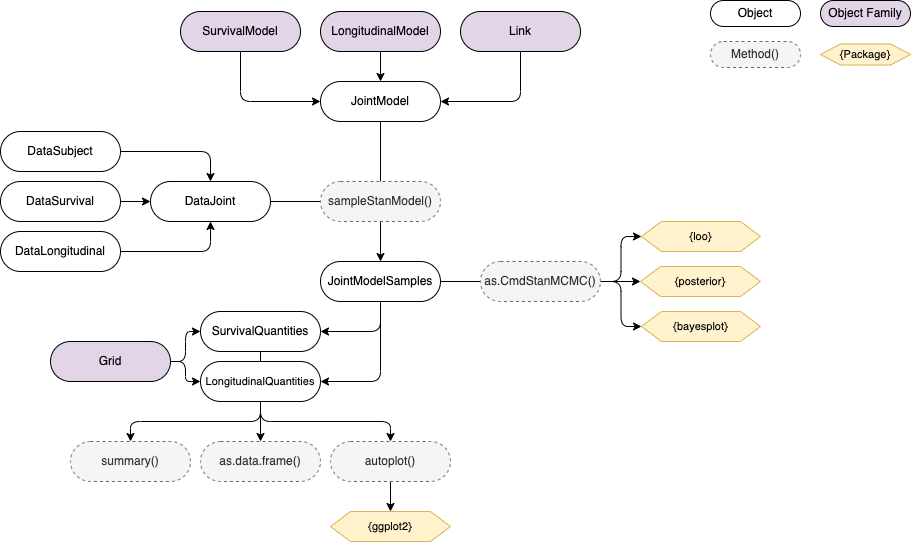

The diagram above was exported from draw.io. Its source (the exported page's mxGraphModel, read from the mxfile embedded in the PNG):
<mxGraphModel dx="1014" dy="585" grid="1" gridSize="10" guides="1" tooltips="1" connect="1" arrows="1" fold="1" page="1" pageScale="1" pageWidth="1654" pageHeight="1169" math="0" shadow="0">
  <root>
    <mxCell id="0" />
    <mxCell id="1" parent="0" />
    <mxCell id="54" style="edgeStyle=orthogonalEdgeStyle;jumpStyle=none;html=1;exitX=0.5;exitY=1;exitDx=0;exitDy=0;entryX=0.5;entryY=0;entryDx=0;entryDy=0;fontSize=11;flowAnimation=0;" parent="1" source="21" target="51" edge="1">
      <mxGeometry relative="1" as="geometry">
        <Array as="points">
          <mxPoint x="300" y="430" />
          <mxPoint x="170" y="430" />
        </Array>
      </mxGeometry>
    </mxCell>
    <mxCell id="55" style="edgeStyle=orthogonalEdgeStyle;jumpStyle=none;html=1;entryX=0.5;entryY=0;entryDx=0;entryDy=0;fontSize=11;flowAnimation=0;" parent="1" source="21" target="52" edge="1">
      <mxGeometry relative="1" as="geometry" />
    </mxCell>
    <mxCell id="56" style="edgeStyle=orthogonalEdgeStyle;jumpStyle=none;html=1;fontSize=11;entryX=0.5;entryY=0;entryDx=0;entryDy=0;exitX=0.5;exitY=1;exitDx=0;exitDy=0;flowAnimation=0;" parent="1" source="21" target="53" edge="1">
      <mxGeometry relative="1" as="geometry">
        <mxPoint x="430" y="440" as="targetPoint" />
        <Array as="points">
          <mxPoint x="300" y="430" />
          <mxPoint x="430" y="430" />
        </Array>
      </mxGeometry>
    </mxCell>
    <mxCell id="2" value="DataSubject" style="rounded=1;whiteSpace=wrap;html=1;arcSize=50;" parent="1" vertex="1">
      <mxGeometry x="40" y="140" width="120" height="40" as="geometry" />
    </mxCell>
    <mxCell id="9" style="edgeStyle=orthogonalEdgeStyle;jumpStyle=none;html=1;entryX=0;entryY=0.5;entryDx=0;entryDy=0;flowAnimation=0;" parent="1" source="3" target="5" edge="1">
      <mxGeometry relative="1" as="geometry" />
    </mxCell>
    <mxCell id="3" value="DataSurvival" style="rounded=1;whiteSpace=wrap;html=1;arcSize=50;" parent="1" vertex="1">
      <mxGeometry x="40" y="190" width="120" height="40" as="geometry" />
    </mxCell>
    <mxCell id="7" style="edgeStyle=orthogonalEdgeStyle;html=1;entryX=0.5;entryY=1;entryDx=0;entryDy=0;jumpStyle=none;flowAnimation=0;" parent="1" source="4" target="5" edge="1">
      <mxGeometry relative="1" as="geometry" />
    </mxCell>
    <mxCell id="4" value="DataLongitudinal" style="rounded=1;whiteSpace=wrap;html=1;arcSize=50;" parent="1" vertex="1">
      <mxGeometry x="40" y="240" width="120" height="40" as="geometry" />
    </mxCell>
    <mxCell id="15" style="edgeStyle=orthogonalEdgeStyle;jumpStyle=none;html=1;entryX=0;entryY=0.5;entryDx=0;entryDy=0;flowAnimation=0;endArrow=none;endFill=0;" parent="1" source="5" target="14" edge="1">
      <mxGeometry relative="1" as="geometry" />
    </mxCell>
    <mxCell id="5" value="DataJoint" style="rounded=1;whiteSpace=wrap;html=1;arcSize=50;" parent="1" vertex="1">
      <mxGeometry x="190" y="190" width="120" height="40" as="geometry" />
    </mxCell>
    <mxCell id="8" style="edgeStyle=orthogonalEdgeStyle;html=1;entryX=0.5;entryY=0;entryDx=0;entryDy=0;jumpStyle=none;exitX=1;exitY=0.5;exitDx=0;exitDy=0;flowAnimation=0;" parent="1" source="2" target="5" edge="1">
      <mxGeometry relative="1" as="geometry">
        <mxPoint x="170" y="270" as="sourcePoint" />
        <mxPoint x="260" y="240" as="targetPoint" />
      </mxGeometry>
    </mxCell>
    <mxCell id="18" style="edgeStyle=orthogonalEdgeStyle;jumpStyle=none;html=1;entryX=0;entryY=0.5;entryDx=0;entryDy=0;exitX=0.5;exitY=1;exitDx=0;exitDy=0;flowAnimation=0;" parent="1" source="10" target="12" edge="1">
      <mxGeometry relative="1" as="geometry" />
    </mxCell>
    <mxCell id="10" value="SurvivalModel" style="rounded=1;whiteSpace=wrap;html=1;arcSize=50;fillColor=#e1d5e7;strokeColor=default;" parent="1" vertex="1">
      <mxGeometry x="220" y="20" width="120" height="40" as="geometry" />
    </mxCell>
    <mxCell id="58" style="edgeStyle=orthogonalEdgeStyle;jumpStyle=none;html=1;entryX=0.5;entryY=0;entryDx=0;entryDy=0;fontSize=11;flowAnimation=0;" parent="1" source="11" target="12" edge="1">
      <mxGeometry relative="1" as="geometry" />
    </mxCell>
    <mxCell id="11" value="LongitudinalModel" style="rounded=1;whiteSpace=wrap;html=1;arcSize=50;fillColor=#e1d5e7;strokeColor=default;" parent="1" vertex="1">
      <mxGeometry x="360" y="20" width="120" height="40" as="geometry" />
    </mxCell>
    <mxCell id="16" style="edgeStyle=orthogonalEdgeStyle;jumpStyle=none;html=1;entryX=0.5;entryY=0;entryDx=0;entryDy=0;flowAnimation=0;endArrow=none;endFill=0;" parent="1" source="12" target="14" edge="1">
      <mxGeometry relative="1" as="geometry" />
    </mxCell>
    <mxCell id="12" value="JointModel" style="rounded=1;whiteSpace=wrap;html=1;arcSize=50;" parent="1" vertex="1">
      <mxGeometry x="360" y="90" width="120" height="40" as="geometry" />
    </mxCell>
    <mxCell id="24" style="edgeStyle=orthogonalEdgeStyle;jumpStyle=none;html=1;fontSize=11;flowAnimation=0;endArrow=none;endFill=0;" parent="1" source="13" target="23" edge="1">
      <mxGeometry relative="1" as="geometry" />
    </mxCell>
    <mxCell id="26" style="edgeStyle=orthogonalEdgeStyle;jumpStyle=none;html=1;entryX=1;entryY=0.5;entryDx=0;entryDy=0;fontSize=11;flowAnimation=0;" parent="1" source="13" target="21" edge="1">
      <mxGeometry relative="1" as="geometry" />
    </mxCell>
    <mxCell id="27" style="edgeStyle=orthogonalEdgeStyle;jumpStyle=none;html=1;exitX=0.5;exitY=1;exitDx=0;exitDy=0;entryX=1;entryY=0.5;entryDx=0;entryDy=0;fontSize=11;flowAnimation=0;" parent="1" source="13" target="20" edge="1">
      <mxGeometry relative="1" as="geometry" />
    </mxCell>
    <mxCell id="13" value="JointModelSamples" style="rounded=1;whiteSpace=wrap;html=1;arcSize=50;" parent="1" vertex="1">
      <mxGeometry x="360" y="270" width="120" height="40" as="geometry" />
    </mxCell>
    <mxCell id="17" style="edgeStyle=orthogonalEdgeStyle;jumpStyle=none;html=1;entryX=0.5;entryY=0;entryDx=0;entryDy=0;flowAnimation=0;" parent="1" source="14" target="13" edge="1">
      <mxGeometry relative="1" as="geometry" />
    </mxCell>
    <mxCell id="14" value="sampleStanModel()" style="rounded=1;whiteSpace=wrap;html=1;arcSize=50;dashed=1;fillColor=#f5f5f5;fontColor=#333333;strokeColor=#666666;" parent="1" vertex="1">
      <mxGeometry x="360" y="190" width="120" height="40" as="geometry" />
    </mxCell>
    <mxCell id="20" value="&lt;font style=&quot;font-size: 11px;&quot;&gt;LongitudinalQuantities&lt;/font&gt;" style="rounded=1;whiteSpace=wrap;html=1;arcSize=50;" parent="1" vertex="1">
      <mxGeometry x="240" y="370" width="120" height="40" as="geometry" />
    </mxCell>
    <mxCell id="21" value="SurvivalQuantities" style="rounded=1;whiteSpace=wrap;html=1;arcSize=50;" parent="1" vertex="1">
      <mxGeometry x="240" y="320" width="120" height="40" as="geometry" />
    </mxCell>
    <mxCell id="28" style="edgeStyle=orthogonalEdgeStyle;jumpStyle=none;html=1;entryX=0;entryY=0.5;entryDx=0;entryDy=0;fontSize=11;flowAnimation=0;" parent="1" source="22" target="21" edge="1">
      <mxGeometry relative="1" as="geometry" />
    </mxCell>
    <mxCell id="29" style="edgeStyle=orthogonalEdgeStyle;jumpStyle=none;html=1;entryX=0;entryY=0.5;entryDx=0;entryDy=0;fontSize=11;flowAnimation=0;" parent="1" source="22" target="20" edge="1">
      <mxGeometry relative="1" as="geometry" />
    </mxCell>
    <mxCell id="22" value="Grid" style="rounded=1;whiteSpace=wrap;html=1;arcSize=50;fillColor=#e1d5e7;strokeColor=default;" parent="1" vertex="1">
      <mxGeometry x="90" y="350" width="120" height="40" as="geometry" />
    </mxCell>
    <mxCell id="48" style="edgeStyle=orthogonalEdgeStyle;jumpStyle=none;html=1;entryX=0;entryY=0.5;entryDx=0;entryDy=0;fontSize=11;flowAnimation=0;" parent="1" source="23" target="45" edge="1">
      <mxGeometry relative="1" as="geometry" />
    </mxCell>
    <mxCell id="49" style="edgeStyle=orthogonalEdgeStyle;jumpStyle=none;html=1;entryX=0;entryY=0.5;entryDx=0;entryDy=0;fontSize=11;flowAnimation=0;" parent="1" source="23" target="46" edge="1">
      <mxGeometry relative="1" as="geometry" />
    </mxCell>
    <mxCell id="50" style="edgeStyle=orthogonalEdgeStyle;jumpStyle=none;html=1;entryX=0;entryY=0.5;entryDx=0;entryDy=0;fontSize=11;flowAnimation=0;" parent="1" source="23" target="47" edge="1">
      <mxGeometry relative="1" as="geometry" />
    </mxCell>
    <mxCell id="23" value="as.CmdStanMCMC()" style="rounded=1;whiteSpace=wrap;html=1;arcSize=50;dashed=1;fillColor=#f5f5f5;fontColor=#333333;strokeColor=#666666;" parent="1" vertex="1">
      <mxGeometry x="520" y="270" width="120" height="40" as="geometry" />
    </mxCell>
    <mxCell id="30" value="Object Family" style="rounded=1;whiteSpace=wrap;html=1;arcSize=50;fillColor=#e1d5e7;strokeColor=default;" parent="1" vertex="1">
      <mxGeometry x="860" y="9" width="90" height="26" as="geometry" />
    </mxCell>
    <mxCell id="32" value="Method()" style="rounded=1;whiteSpace=wrap;html=1;arcSize=50;dashed=1;fillColor=#f5f5f5;fontColor=#333333;strokeColor=#666666;" parent="1" vertex="1">
      <mxGeometry x="750" y="50" width="90" height="26" as="geometry" />
    </mxCell>
    <mxCell id="44" value="{Package}" style="shape=hexagon;perimeter=hexagonPerimeter2;whiteSpace=wrap;html=1;fixedSize=1;strokeColor=#d6b656;fontSize=11;fillColor=#fff2cc;" parent="1" vertex="1">
      <mxGeometry x="860" y="52.5" width="90" height="21" as="geometry" />
    </mxCell>
    <mxCell id="45" value="{loo}" style="shape=hexagon;perimeter=hexagonPerimeter2;whiteSpace=wrap;html=1;fixedSize=1;strokeColor=#d6b656;fontSize=11;fillColor=#fff2cc;" parent="1" vertex="1">
      <mxGeometry x="681" y="230" width="119" height="30" as="geometry" />
    </mxCell>
    <mxCell id="46" value="{posterior}" style="shape=hexagon;perimeter=hexagonPerimeter2;whiteSpace=wrap;html=1;fixedSize=1;strokeColor=#d6b656;fontSize=11;fillColor=#fff2cc;" parent="1" vertex="1">
      <mxGeometry x="680" y="275" width="120" height="30" as="geometry" />
    </mxCell>
    <mxCell id="47" value="{bayesplot}" style="shape=hexagon;perimeter=hexagonPerimeter2;whiteSpace=wrap;html=1;fixedSize=1;strokeColor=#d6b656;fontSize=11;fillColor=#fff2cc;" parent="1" vertex="1">
      <mxGeometry x="681" y="320" width="119" height="30" as="geometry" />
    </mxCell>
    <mxCell id="51" value="summary()" style="rounded=1;whiteSpace=wrap;html=1;arcSize=50;dashed=1;fillColor=#f5f5f5;fontColor=#333333;strokeColor=#666666;" parent="1" vertex="1">
      <mxGeometry x="110" y="450" width="120" height="40" as="geometry" />
    </mxCell>
    <mxCell id="52" value="as.data.frame()" style="rounded=1;whiteSpace=wrap;html=1;arcSize=50;dashed=1;fillColor=#f5f5f5;fontColor=#333333;strokeColor=#666666;" parent="1" vertex="1">
      <mxGeometry x="240" y="450" width="120" height="40" as="geometry" />
    </mxCell>
    <mxCell id="63" style="edgeStyle=orthogonalEdgeStyle;jumpStyle=none;html=1;entryX=0.5;entryY=0;entryDx=0;entryDy=0;fontSize=11;flowAnimation=0;" parent="1" source="53" target="62" edge="1">
      <mxGeometry relative="1" as="geometry" />
    </mxCell>
    <mxCell id="53" value="autoplot()" style="rounded=1;whiteSpace=wrap;html=1;arcSize=50;dashed=1;fillColor=#f5f5f5;fontColor=#333333;strokeColor=#666666;" parent="1" vertex="1">
      <mxGeometry x="370" y="450" width="120" height="40" as="geometry" />
    </mxCell>
    <mxCell id="61" style="edgeStyle=orthogonalEdgeStyle;jumpStyle=none;html=1;entryX=1;entryY=0.5;entryDx=0;entryDy=0;fontSize=11;exitX=0.5;exitY=1;exitDx=0;exitDy=0;flowAnimation=0;" parent="1" source="60" target="12" edge="1">
      <mxGeometry relative="1" as="geometry" />
    </mxCell>
    <mxCell id="60" value="Link" style="rounded=1;whiteSpace=wrap;html=1;arcSize=50;fillColor=#e1d5e7;strokeColor=default;" parent="1" vertex="1">
      <mxGeometry x="500" y="20" width="120" height="40" as="geometry" />
    </mxCell>
    <mxCell id="62" value="{ggplot2}" style="shape=hexagon;perimeter=hexagonPerimeter2;whiteSpace=wrap;html=1;fixedSize=1;strokeColor=#d6b656;fontSize=11;fillColor=#fff2cc;" parent="1" vertex="1">
      <mxGeometry x="370" y="520" width="120" height="30" as="geometry" />
    </mxCell>
    <mxCell id="64" value="Object" style="rounded=1;whiteSpace=wrap;html=1;arcSize=50;" parent="1" vertex="1">
      <mxGeometry x="750" y="9" width="90" height="26" as="geometry" />
    </mxCell>
  </root>
</mxGraphModel>